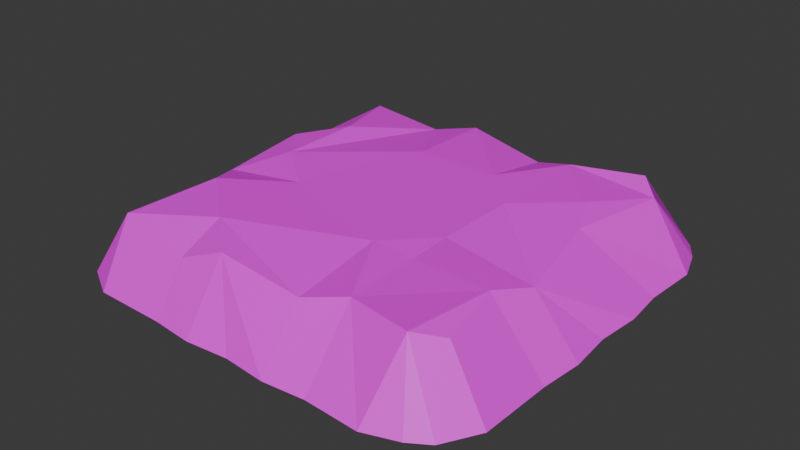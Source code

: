 # Source: DustPileLarge02UW.blend  (saved by Blender 4.5.87; exported with 4.5.12 LTS)
import bpy
from mathutils import Matrix  # noqa: F401  (used for matrix-valued properties, if any)

bpy.ops.wm.read_factory_settings(use_empty=True)
scene = bpy.context.scene
scene.name = 'Scene'

# ---- collections
col_collection = bpy.data.collections.new('Collection'); scene.collection.children.link(col_collection)

# ---- images (referenced by path relative to the original .blend; pixels are not part of the script)
import os
ASSET_DIR = os.environ.get("B2B_ASSET_DIR", "")  # directory of the original .blend (textures are referenced by path, not embedded)
HERE = os.path.dirname(os.path.abspath(__file__))  # packed textures are extracted next to this script under _unpacked/

def load_image(name, relpath, width, height, colorspace="sRGB"):
    """Load a texture the original file referenced (path relative to the .blend, or extracted next to this script)."""
    p = next((c for c in (os.path.join(HERE, relpath), os.path.join(ASSET_DIR, relpath)) if relpath and os.path.exists(c)), "")
    if p:
        img = bpy.data.images.load(p, check_existing=True)
        img.name = name
    else:  # same state as the original file: an image datablock whose file is absent (Cycles renders it pink)
        img = bpy.data.images.new(name, width, height)
        img.source = "FILE"
        img.filepath = "//" + (relpath or name)
    img.colorspace_settings.name = colorspace
    return img
img_file784_003 = load_image('file784.003', 'PolygonWestern_Texture.psd', 1024, 1024, 'sRGB')

# ---- materials (node trees are filled in below, after node groups)
mat_lambert1_003 = bpy.data.materials.new('lambert1.003')
mat_lambert1_003.diffuse_color = (1.0, 1.0, 1.0, 1.0)
mat_lambert1_003.roughness = 0.5528

# ---- material node trees
mat_lambert1_003.use_nodes = True; mat_lambert1_003.node_tree.nodes.clear()
_N = mat_lambert1_003.node_tree.nodes; _L = mat_lambert1_003.node_tree.links
n0 = _N.new('ShaderNodeBsdfPrincipled'); n0.name = 'Principled BSDF'; n0.location = (-200, 100)
n0.inputs[2].default_value = 0.5528
n0.inputs[27].default_value = (0.0, 0.0, 0.0, 1.0)
n0.inputs[28].default_value = 1.0
n1 = _N.new('ShaderNodeOutputMaterial'); n1.name = 'Material Output'; n1.location = (200, 100)
n2 = _N.new('ShaderNodeNormalMap'); n2.name = 'Normal Map'; n2.location = (-600, -600)
n2.label = 'Normal/Map'
n3 = _N.new('ShaderNodeTexImage'); n3.name = 'Image Texture'; n3.location = (-600, 300)
n3.image = img_file784_003
_L.new(n0.outputs[0], n1.inputs[0])
_L.new(n2.outputs[0], n0.inputs[5])
_L.new(n3.outputs[0], n0.inputs[0])
n1.is_active_output = True

# ---- world
world_world = bpy.data.worlds.new('World'); scene.world = world_world
world_world.use_nodes = True; world_world.node_tree.nodes.clear()
_N = world_world.node_tree.nodes; _L = world_world.node_tree.links
n0 = _N.new('ShaderNodeOutputWorld'); n0.name = 'World Output'; n0.location = (200, 100)
n1 = _N.new('ShaderNodeBackground'); n1.name = 'Background'; n1.location = (-200, 100)
n1.inputs[0].default_value = (0.05088, 0.05088, 0.05088, 1.0)
_L.new(n1.outputs[0], n0.inputs[0])
n0.is_active_output = True
world_world.color = (0.05088, 0.05088, 0.05088)
world_world.sun_shadow_jitter_overblur = 0.0

# ---- meshes
me_mesh_005 = bpy.data.meshes.new('Mesh.005')
me_mesh_005.from_pydata([(-246.8, -27.39, 330.7), (-319.9, -27.39, 270.4), (330.7, -27.39, 246.8), (-337.5, -27.39, 218.9), (248.3, 72.33, 132.3), (-332.4, -27.39, 132.9), (-231.1, 77.18, 131.9), (-332.4, -27.39, -0.000156), (-332.4, -27.39, -132.9), (-246.8, -27.39, -330.7), (300.7, -27.39, 300.7), (-269.8, 56.78, 67.36), (130.9, 76.32, -65.43), (-65.43, 76.32, -130.9), (-132.3, 58.14, -248.3), (66.17, 56.78, -247.2), (-300.7, -27.39, -300.7), (132.9, -27.39, -332.4), (-300.7, -27.39, 300.7), (-264.2, 61.65, 264.2), (-132.8, 45.73, 282.3), (67.36, 56.78, 269.8), (-67.36, 70.96, 269.8), (0.0, -27.39, 332.4), (67.72, -27.39, 338.6), (132.9, -27.39, 332.4), (132.3, 72.33, 248.3), (218.9, -27.39, 337.5), (270.4, -27.39, 319.9), (234.1, 76.13, 268.1), (-253.3, 62.35, 137.7), (268.1, 64.01, 234.1), (-131.5, 78.44, 214.0), (65.43, 76.32, 130.9), (130.9, 73.13, 130.9), (332.4, -27.39, 132.9), (-338.6, -27.39, 67.72), (-130.9, 76.32, 65.43), (130.9, 76.32, 65.43), (338.6, -27.39, 67.72), (269.8, 55.6, 67.36), (-269.8, 70.96, -67.36), (-214.0, 78.44, -0.000156), (332.4, -27.39, -0.000156), (-338.6, -27.39, -67.72), (65.43, 76.32, -130.9), (338.6, -27.39, -67.72), (244.1, 70.96, -74.85), (-282.3, 45.73, -132.8), (-214.0, 78.44, -131.5), (214.0, 78.44, -131.5), (332.4, -27.39, -132.9), (-337.5, -27.39, -218.9), (-67.36, 70.96, -269.8), (337.5, -27.39, -218.9), (-319.9, -27.39, -270.4), (-264.2, 61.65, -264.2), (234.1, 76.13, -268.1), (268.1, 64.01, -234.1), (-67.72, -27.39, -338.6), (-132.9, -27.39, -332.4), (67.72, -27.39, -338.6), (0.0, -27.39, -332.4), (246.8, -27.39, -330.7), (319.9, -27.39, -270.4), (300.7, -27.39, -300.7), (-132.9, -27.39, 332.4), (-67.72, -27.39, 338.6), (131.9, 77.18, -231.1)], [], [(18, 19, 1), (0, 66, 20, 19), (18, 0, 19), (66, 67, 20), (20, 67, 22), (67, 23, 22), (23, 24, 22), (22, 24, 21), (24, 25, 26), (24, 26, 21), (25, 27, 26), (27, 28, 29), (27, 29, 26), (28, 10, 29), (1, 19, 3), (3, 19, 30), (19, 20, 32), (19, 32, 6), (19, 6, 30), (20, 22, 32), (22, 21, 32), (26, 34, 33), (21, 26, 33), (26, 4, 34), (29, 31, 4), (26, 29, 4), (29, 10, 2, 31), (31, 2, 35, 4), (3, 30, 5), (21, 33, 32), (5, 30, 36), (30, 11, 36), (30, 6, 11), (6, 37, 11), (6, 32, 37), (32, 33, 37), (33, 34, 38), (34, 4, 40, 38), (4, 39, 40), (4, 35, 39), (36, 11, 41), (36, 41, 7), (11, 37, 42), (11, 42, 41), (37, 33, 13), (33, 38, 13), (38, 40, 12), (39, 43, 40), (7, 41, 44), (37, 13, 42), (13, 38, 45), (38, 12, 45), (12, 40, 47), (40, 46, 47), (40, 43, 46), (44, 41, 48), (44, 48, 8), (41, 42, 49), (41, 49, 48), (42, 14, 49), (42, 13, 14), (12, 47, 50), (46, 51, 47), (8, 48, 52), (13, 45, 53), (45, 12, 68), (12, 50, 68), (47, 51, 54), (52, 48, 56), (52, 56, 55), (48, 49, 56), (49, 14, 56), (13, 53, 14), (53, 45, 15), (45, 68, 15), (68, 57, 15), (50, 58, 68), (50, 47, 58), (68, 58, 57), (47, 54, 58), (58, 54, 64), (55, 56, 16), (56, 9, 16), (56, 14, 60, 9), (14, 53, 59), (14, 59, 60), (59, 53, 62), (53, 15, 61), (53, 61, 62), (15, 57, 61), (61, 57, 17), (57, 63, 17), (57, 58, 65, 63), (58, 64, 65)])
me_mesh_005.polygons.foreach_set('use_smooth', [True] * 94)
_k = set([(0, 19), (1, 19), (2, 31), (3, 19), (3, 30), (4, 26), (4, 29), (4, 31), (4, 34), (4, 35), (4, 39), (4, 40), (5, 30), (6, 11), (6, 19), (6, 30), (6, 32), (6, 37), (7, 41), (8, 48), (9, 56), (10, 29), (11, 30), (11, 36), (11, 37), (11, 41), (11, 42), (12, 38), (12, 40), (12, 50), (12, 68), (13, 14), (13, 37), (13, 42), (13, 45), (13, 53), (14, 42), (14, 49), (14, 53), (14, 56), (14, 59), (14, 60), (15, 45), (15, 53), (15, 57), (15, 61), (15, 68), (16, 56), (17, 57), (18, 19), (19, 20), (19, 30), (19, 32), (20, 22), (20, 32), (20, 66), (20, 67), (21, 22), (21, 24), (21, 26), (21, 32), (21, 33), (22, 23), (22, 24), (22, 32), (22, 67), (24, 26), (25, 26), (26, 27), (26, 29), (26, 33), (26, 34), (27, 29), (28, 29), (29, 31), (30, 36), (32, 33), (33, 34), (33, 37), (33, 38), (34, 38), (36, 41), (37, 42), (38, 40), (39, 40), (40, 43), (40, 46), (40, 47), (41, 42), (41, 44), (41, 48), (41, 49), (42, 49), (44, 48), (45, 53), (45, 68), (47, 50), (47, 51), (47, 54), (47, 58), (48, 49), (48, 52), (48, 56), (49, 56), (50, 58), (50, 68), (52, 56), (53, 59), (53, 61), (53, 62), (54, 58), (55, 56), (57, 58), (57, 61), (57, 63), (57, 68), (58, 64), (58, 65), (58, 68)])
me_mesh_005.attributes.new('sharp_edge', 'BOOLEAN', 'EDGE').data.foreach_set('value', [ (min(e.vertices), max(e.vertices)) in _k for e in me_mesh_005.edges])
_uv = me_mesh_005.uv_layers.new(name='map1')
_uv.uv.foreach_set('vector', [0.05595, 0.05605, 0.1127, 0.1108, 0.02753, 0.1007, 0.1355, 0.01171, 0.3036, 0.009238, 0.3062, 0.08391, 0.1127, 0.1108, 0.05595, 0.05605, 0.1355, 0.01171, 0.1127, 0.1108, 0.3036, 0.009238, 0.3999, 3.173e-05, 0.3062, 0.08391, 0.3062, 0.08391, 0.3999, 3.173e-05, 0.4037, 0.1026, 0.3999, 3.173e-05, 0.4999, 0.009207, 0.4037, 0.1026, 0.4999, 0.009207, 0.5998, 0.0, 0.4037, 0.1026, 0.4037, 0.1026, 0.5998, 0.0, 0.6021, 0.1025, 0.5998, 0.0, 0.6961, 0.009176, 0.6985, 0.1343, 0.5998, 0.0, 0.6985, 0.1343, 0.6021, 0.1025, 0.6961, 0.009176, 0.823, 0.001497, 0.6985, 0.1343, 0.823, 0.001497, 0.8991, 0.02749, 0.8489, 0.1051, 0.823, 0.001497, 0.8489, 0.1051, 0.6985, 0.1343, 0.8991, 0.02749, 0.9438, 0.05591, 0.8489, 0.1051, 0.02753, 0.1007, 0.1127, 0.1108, 0.001531, 0.1769, 0.001531, 0.1769, 0.1127, 0.1108, 0.1288, 0.2977, 0.1127, 0.1108, 0.3062, 0.08391, 0.3092, 0.1852, 0.1127, 0.1108, 0.3092, 0.1852, 0.1621, 0.3064, 0.1127, 0.1108, 0.1621, 0.3064, 0.1288, 0.2977, 0.3062, 0.08391, 0.4037, 0.1026, 0.3092, 0.1852, 0.4037, 0.1026, 0.6021, 0.1025, 0.3092, 0.1852, 0.6985, 0.1343, 0.6964, 0.3078, 0.5999, 0.3078, 0.6021, 0.1025, 0.6985, 0.1343, 0.5999, 0.3078, 0.6985, 0.1343, 0.8698, 0.3056, 0.6964, 0.3078, 0.8489, 0.1051, 0.8988, 0.1552, 0.8698, 0.3056, 0.6985, 0.1343, 0.8489, 0.1051, 0.8698, 0.3056, 0.8489, 0.1051, 0.9438, 0.05591, 0.9881, 0.1354, 0.8988, 0.1552, 0.8988, 0.1552, 0.9881, 0.1354, 0.9906, 0.3036, 0.8698, 0.3056, 0.001531, 0.1769, 0.1288, 0.2977, 0.009189, 0.3038, 0.6021, 0.1025, 0.5999, 0.3078, 0.3092, 0.1852, 0.009189, 0.3038, 0.1288, 0.2977, 0.0, 0.4001, 0.1288, 0.2977, 0.1043, 0.4015, 0.0, 0.4001, 0.1288, 0.2977, 0.1621, 0.3064, 0.1043, 0.4015, 0.1621, 0.3064, 0.3101, 0.4045, 0.1043, 0.4015, 0.1621, 0.3064, 0.3092, 0.1852, 0.3101, 0.4045, 0.3092, 0.1852, 0.5999, 0.3078, 0.3101, 0.4045, 0.5999, 0.3078, 0.6964, 0.3078, 0.6965, 0.4044, 0.6964, 0.3078, 0.8698, 0.3056, 0.9009, 0.4013, 0.6965, 0.4044, 0.8698, 0.3056, 0.9997, 0.3999, 0.9009, 0.4013, 0.8698, 0.3056, 0.9906, 0.3036, 0.9997, 0.3999, 0.0, 0.4001, 0.1043, 0.4015, 0.1048, 0.6006, 0.0, 0.4001, 0.1048, 0.6006, 0.009189, 0.5001, 0.1043, 0.4015, 0.3101, 0.4045, 0.1875, 0.5012, 0.1043, 0.4015, 0.1875, 0.5012, 0.1048, 0.6006, 0.3101, 0.4045, 0.5999, 0.3078, 0.4067, 0.6944, 0.5999, 0.3078, 0.6965, 0.4044, 0.4067, 0.6944, 0.6965, 0.4044, 0.9009, 0.4013, 0.6965, 0.5977, 0.9997, 0.3999, 0.9906, 0.4999, 0.9009, 0.4013, 0.009189, 0.5001, 0.1048, 0.6006, 0.0, 0.6001, 0.3101, 0.4045, 0.4067, 0.6944, 0.1875, 0.5012, 0.4067, 0.6944, 0.6965, 0.4044, 0.5999, 0.6943, 0.6965, 0.4044, 0.6965, 0.5977, 0.5999, 0.6943, 0.6965, 0.5977, 0.9009, 0.4013, 0.8635, 0.6115, 0.9009, 0.4013, 0.9997, 0.5999, 0.8635, 0.6115, 0.9009, 0.4013, 0.9906, 0.4999, 0.9997, 0.5999, 0.0, 0.6001, 0.1048, 0.6006, 0.0855, 0.697, 0.0, 0.6001, 0.0855, 0.697, 0.009189, 0.6964, 0.1048, 0.6006, 0.1875, 0.5012, 0.1875, 0.6954, 0.1048, 0.6006, 0.1875, 0.6954, 0.0855, 0.697, 0.1875, 0.5012, 0.3074, 0.8676, 0.1875, 0.6954, 0.1875, 0.5012, 0.4067, 0.6944, 0.3074, 0.8676, 0.6965, 0.5977, 0.8635, 0.6115, 0.8193, 0.6953, 0.9997, 0.5999, 0.9906, 0.6962, 0.8635, 0.6115, 0.009189, 0.6964, 0.0855, 0.697, 0.001531, 0.8233, 0.4067, 0.6944, 0.5999, 0.6943, 0.4037, 0.8994, 0.5999, 0.6943, 0.6965, 0.5977, 0.6981, 0.8423, 0.6965, 0.5977, 0.8193, 0.6953, 0.6981, 0.8423, 0.8635, 0.6115, 0.9906, 0.6962, 0.9982, 0.8231, 0.001531, 0.8233, 0.0855, 0.697, 0.1127, 0.8912, 0.001531, 0.8233, 0.1127, 0.8912, 0.02753, 0.8994, 0.0855, 0.697, 0.1875, 0.6954, 0.1127, 0.8912, 0.1875, 0.6954, 0.3074, 0.8676, 0.1127, 0.8912, 0.4067, 0.6944, 0.4037, 0.8994, 0.3074, 0.8676, 0.4037, 0.8994, 0.5999, 0.6943, 0.6004, 0.866, 0.5999, 0.6943, 0.6981, 0.8423, 0.6004, 0.866, 0.6981, 0.8423, 0.8489, 0.897, 0.6004, 0.866, 0.8193, 0.6953, 0.8988, 0.8465, 0.6981, 0.8423, 0.8193, 0.6953, 0.8635, 0.6115, 0.8988, 0.8465, 0.6981, 0.8423, 0.8988, 0.8465, 0.8489, 0.897, 0.8635, 0.6115, 0.9982, 0.8231, 0.8988, 0.8465, 0.8988, 0.8465, 0.9982, 0.8231, 0.9722, 0.8993, 0.02753, 0.8994, 0.1127, 0.8912, 0.05595, 0.9441, 0.1127, 0.8912, 0.1355, 0.9884, 0.05595, 0.9441, 0.1127, 0.8912, 0.3074, 0.8676, 0.3036, 0.9908, 0.1355, 0.9884, 0.3074, 0.8676, 0.4037, 0.8994, 0.3999, 1.0, 0.3074, 0.8676, 0.3999, 1.0, 0.3036, 0.9908, 0.3999, 1.0, 0.4037, 0.8994, 0.4999, 0.9908, 0.4037, 0.8994, 0.6004, 0.866, 0.5998, 1.0, 0.4037, 0.8994, 0.5998, 1.0, 0.4999, 0.9908, 0.6004, 0.866, 0.8489, 0.897, 0.5998, 1.0, 0.5998, 1.0, 0.8489, 0.897, 0.6961, 0.9908, 0.8489, 0.897, 0.8643, 0.9883, 0.6961, 0.9908, 0.8489, 0.897, 0.8988, 0.8465, 0.9438, 0.944, 0.8643, 0.9883, 0.8988, 0.8465, 0.9722, 0.8993, 0.9438, 0.944])
me_mesh_005.materials.append(mat_lambert1_003)
me_mesh_005.update()
me_mesh_005.normals_split_custom_set([tuple(v) for v in zip(*[iter([-0.7345, 0.492, 0.4674, -0.7345, 0.492, 0.4674, -0.7345, 0.492, 0.4674, -0.02768, 0.5813, 0.8132, -0.02768, 0.5813, 0.8132, -0.02768, 0.5813, 0.8132, -0.02768, 0.5813, 0.8132, -0.4254, 0.4865, 0.7631, -0.4254, 0.4865, 0.7631, -0.4254, 0.4865, 0.7631, -0.0785, 0.5632, 0.8226, -0.0785, 0.5632, 0.8226, -0.0785, 0.5632, 0.8226, -0.06419, 0.5721, 0.8177, -0.06419, 0.5721, 0.8177, -0.06419, 0.5721, 0.8177, 0.07512, 0.5713, 0.8173, 0.07512, 0.5713, 0.8173, 0.07512, 0.5713, 0.8173, -0.07949, 0.4957, 0.8649, -0.07949, 0.4957, 0.8649, -0.07949, 0.4957, 0.8649, 0.06651, 0.6316, 0.7725, 0.06651, 0.6316, 0.7725, 0.06651, 0.6316, 0.7725, 0.07274, 0.6431, 0.7623, 0.07274, 0.6431, 0.7623, 0.07274, 0.6431, 0.7623, 0.1042, 0.6296, 0.7699, 0.1042, 0.6296, 0.7699, 0.1042, 0.6296, 0.7699, -0.0461, 0.6437, 0.7639, -0.0461, 0.6437, 0.7639, -0.0461, 0.6437, 0.7639, 0.2788, 0.5063, 0.8161, 0.2788, 0.5063, 0.8161, 0.2788, 0.5063, 0.8161, -0.178, 0.5659, 0.805, -0.178, 0.5659, 0.805, -0.178, 0.5659, 0.805, 0.4582, 0.5212, 0.72, 0.4582, 0.5212, 0.72, 0.4582, 0.5212, 0.72, -0.8063, 0.5235, 0.2754, -0.8063, 0.5235, 0.2754, -0.8063, 0.5235, 0.2754, -0.755, 0.6529, -0.06141, -0.755, 0.6529, -0.06141, -0.755, 0.6529, -0.06141, 0.04968, 0.9006, 0.4319, 0.04968, 0.9006, 0.4319, 0.04968, 0.9006, 0.4319, -0.08989, 0.9915, 0.09384, -0.08989, 0.9915, 0.09384, -0.08989, 0.9915, 0.09384, -0.5623, 0.8258, -0.04385, -0.5623, 0.8258, -0.04385, -0.5623, 0.8258, -0.04385, -0.2577, 0.8735, 0.4131, -0.2577, 0.8735, 0.4131, -0.2577, 0.8735, 0.4131, 0.1047, 0.9944, 0.01283, 0.1047, 0.9944, 0.01283, 0.1047, 0.9944, 0.01283, 0.04868, 0.9988, 0.006218, 0.04868, 0.9988, 0.006218, 0.04868, 0.9988, 0.006218, -0.1867, 0.9725, 0.1393, -0.1867, 0.9725, 0.1393, -0.1867, 0.9725, 0.1393, 0.006736, 1.0, 0.006735, 0.006736, 1.0, 0.006735, 0.006736, 1.0, 0.006735, 0.344, 0.9389, 0.009699, 0.344, 0.9389, 0.009699, 0.344, 0.9389, 0.009699, -0.03128, 0.999, -0.03128, -0.03128, 0.999, -0.03128, -0.03128, 0.999, -0.03128, 0.7016, 0.5657, 0.4333, 0.7016, 0.5657, 0.4333, 0.7016, 0.5657, 0.4333, 0.7016, 0.5657, 0.4333, 0.7941, 0.6062, -0.04355, 0.7941, 0.6062, -0.04355, 0.7941, 0.6062, -0.04355, 0.7941, 0.6062, -0.04355, -0.7486, 0.6615, -0.04518, -0.7486, 0.6615, -0.04518, -0.7486, 0.6615, -0.04518, 0.06888, 0.988, 0.138, 0.06888, 0.988, 0.138, 0.06888, 0.988, 0.138, -0.7504, 0.6571, 0.07161, -0.7504, 0.6571, 0.07161, -0.7504, 0.6571, 0.07161, -0.7675, 0.6278, 0.13, -0.7675, 0.6278, 0.13, -0.7675, 0.6278, 0.13, -0.543, 0.8375, 0.06077, -0.543, 0.8375, 0.06077, -0.543, 0.8375, 0.06077, -0.1388, 0.9652, -0.2218, -0.1388, 0.9652, -0.2218, -0.1388, 0.9652, -0.2218, -0.0008866, 0.9999, -0.01432, -0.0005534, 0.9999, -0.01432, -0.0005477, 0.9999, -0.01432, -0.0005534, 0.9999, -0.01432, 0.004765, 0.9999, -0.01429, -0.0005477, 0.9999, -0.01432, 0.04863, 0.9976, 0.04863, 0.04863, 0.9976, 0.04863, 0.04863, 0.9976, 0.04863, 0.08445, 0.9924, -0.0891, 0.08445, 0.9924, -0.0891, 0.08445, 0.9924, -0.0891, 0.08445, 0.9924, -0.0891, 0.7666, 0.6358, 0.09009, 0.7666, 0.6358, 0.09009, 0.7666, 0.6358, 0.09009, 0.7623, 0.6431, 0.07274, 0.7623, 0.6431, 0.07274, 0.7623, 0.6431, 0.07274, -0.7725, 0.6316, 0.06651, -0.7725, 0.6316, 0.06651, -0.7725, 0.6316, 0.06651, -0.8649, 0.4957, -0.07949, -0.8649, 0.4957, -0.07949, -0.8649, 0.4957, -0.07949, -0.1337, 0.9704, 0.2013, -0.1337, 0.9704, 0.2013, -0.1337, 0.9704, 0.2013, -0.2512, 0.9626, 0.1014, -0.2512, 0.9626, 0.1014, -0.2512, 0.9626, 0.1014, 0.0, 1.0, -4.562e-08, 0.0, 1.0, 2.906e-08, 0.0, 1.0, -3.756e-08, 0.0, 1.0, 2.906e-08, 0.0, 1.0, 3.573e-08, 0.0, 1.0, -3.756e-08, 0.1475, 0.9891, 0.0, 0.1475, 0.9891, 0.0, 0.1475, 0.9891, 0.0, 0.7682, 0.6364, -0.0706, 0.7682, 0.6364, -0.0706, 0.7682, 0.6364, -0.0706, -0.8173, 0.5713, 0.07512, -0.8173, 0.5713, 0.07512, -0.8173, 0.5713, 0.07512, 0.02026, 0.9998, 0.006755, 0.02026, 0.9998, 0.006755, 0.02026, 0.9998, 0.006755, 0.0, 1.0, -3.756e-08, 0.0, 1.0, 3.573e-08, 0.0002844, 1.0, -0.0002844, 0.0, 1.0, 3.573e-08, -0.00418, 1.0, 0.00418, 0.0002844, 1.0, -0.0002844, 0.05537, 0.9933, 0.1013, 0.05507, 0.9937, 0.09739, 0.05538, 0.9933, 0.1013, 0.7219, 0.6897, -0.05614, 0.7219, 0.6896, -0.05732, 0.7218, 0.6889, -0.06651, 0.8248, 0.5603, 0.07581, 0.8248, 0.5603, 0.07581, 0.8248, 0.5603, 0.07581, -0.8177, 0.5721, -0.06419, -0.8177, 0.5721, -0.06419, -0.8177, 0.5721, -0.06419, -0.8226, 0.5631, -0.07849, -0.8226, 0.5631, -0.07849, -0.8226, 0.5631, -0.07849, -0.1327, 0.9912, 0.0, -0.1327, 0.9912, 0.0, -0.1327, 0.9912, 0.0, -0.4131, 0.8735, -0.2577, -0.4131, 0.8735, -0.2577, -0.4131, 0.8735, -0.2577, 0.2413, 0.9705, 0.0, 0.2413, 0.9705, 0.0, 0.2413, 0.9705, 0.0, -0.08055, 0.9909, -0.1075, -0.08055, 0.9909, -0.1075, -0.08055, 0.9909, -0.1075, 0.05537, 0.9933, 0.1013, 0.05538, 0.9933, 0.1013, 0.0554, 0.9933, 0.1016, 0.7219, 0.6896, -0.05732, 0.7218, 0.6887, -0.06887, 0.7218, 0.6889, -0.06651, -0.8242, 0.564, 0.04974, -0.8242, 0.564, 0.04974, -0.8242, 0.564, 0.04974, 0.0, 0.9993, -0.03848, 0.0, 0.9993, -0.03848, 0.0, 0.9993, -0.03848, 0.0002844, 1.0, -0.0002844, -0.00418, 1.0, 0.00418, -0.005176, 1.0, 0.005176, -0.02155, 0.9998, 0.005073, -0.02155, 0.9998, 0.005073, -0.02155, 0.9998, 0.005073, 0.7566, 0.6523, 0.04566, 0.7566, 0.6523, 0.04566, 0.7566, 0.6523, 0.04566, -0.7794, 0.6257, -0.03141, -0.7794, 0.6257, -0.03141, -0.7794, 0.6257, -0.03141, -0.8063, 0.5235, -0.2754, -0.8063, 0.5235, -0.2754, -0.8063, 0.5235, -0.2754, -0.4319, 0.9006, 0.04968, -0.4319, 0.9006, 0.04968, -0.4319, 0.9006, 0.04968, 0.04343, 0.989, -0.1416, 0.04343, 0.989, -0.1416, 0.04343, 0.989, -0.1416, -0.2047, 0.9782, -0.03483, -0.2047, 0.9782, -0.03483, -0.2047, 0.9782, -0.03483, 0.1315, 0.9778, -0.1633, 0.1315, 0.9778, -0.1633, 0.1315, 0.9778, -0.1633, -0.2561, 0.953, -0.1616, -0.2561, 0.953, -0.1616, -0.2561, 0.953, -0.1616, -0.158, 0.8734, -0.4608, -0.158, 0.8734, -0.4608, -0.158, 0.8734, -0.4608, 0.0939, 0.9915, -0.08994, 0.0939, 0.9915, -0.08994, 0.0939, 0.9915, -0.08994, 0.2493, 0.9684, -0.004627, 0.2493, 0.9684, -0.004627, 0.2493, 0.9684, -0.004627, 0.09857, 0.9645, 0.2448, 0.09857, 0.9645, 0.2448, 0.09857, 0.9645, 0.2448, 0.7856, 0.6119, 0.09202, 0.7856, 0.6119, 0.09202, 0.7856, 0.6119, 0.09202, 0.788, 0.5537, -0.2692, 0.788, 0.5537, -0.2692, 0.788, 0.5537, -0.2692, -0.7345, 0.492, -0.4674, -0.7345, 0.492, -0.4674, -0.7345, 0.492, -0.4674, -0.4254, 0.4865, -0.7631, -0.4254, 0.4865, -0.7631, -0.4254, 0.4865, -0.7631, 0.05316, 0.655, -0.7537, 0.05316, 0.655, -0.7537, 0.05316, 0.655, -0.7537, 0.05316, 0.655, -0.7537, -0.3589, 0.5358, -0.7643, -0.3589, 0.5358, -0.7643, -0.3589, 0.5358, -0.7643, -0.06787, 0.6996, -0.7113, -0.06787, 0.6996, -0.7113, -0.06787, 0.6996, -0.7113, 0.07512, 0.5713, -0.8173, 0.07512, 0.5713, -0.8173, 0.07512, 0.5713, -0.8173, 0.189, 0.7237, -0.6637, 0.189, 0.7237, -0.6637, 0.189, 0.7237, -0.6637, -0.07949, 0.4957, -0.8649, -0.07949, 0.4957, -0.8649, -0.07949, 0.4957, -0.8649, -0.1668, 0.7237, -0.6697, -0.1668, 0.7237, -0.6697, -0.1668, 0.7237, -0.6697, 0.08411, 0.4647, -0.8815, 0.08411, 0.4647, -0.8815, 0.08411, 0.4647, -0.8815, 0.01242, 0.5184, -0.8551, 0.01242, 0.5184, -0.8551, 0.01242, 0.5184, -0.8551, 0.5406, 0.5485, -0.6379, 0.5406, 0.5485, -0.6379, 0.5406, 0.5485, -0.6379, 0.5406, 0.5485, -0.6379, 0.6938, 0.5689, -0.4415, 0.6938, 0.5689, -0.4415, 0.6938, 0.5689, -0.4415])] * 3)])

# ---- objects
ob_sm_env_dustpile_large_02 = bpy.data.objects.new('SM_Env_DustPile_Large_02', me_mesh_005)

# ---- transforms, parenting, visibility, modifiers, constraints
ob_sm_env_dustpile_large_02.location = (0.0, 0.0, 0.0)
ob_sm_env_dustpile_large_02.rotation_euler = (1.571, -0.0, 0.0)
ob_sm_env_dustpile_large_02.scale = (0.01, 0.01, 0.01)
ob_sm_env_dustpile_large_02.color = (0.8, 0.8, 0.8, 1.0)

# ---- collection membership
col_collection.objects.link(ob_sm_env_dustpile_large_02)

# ---- scene / render settings (as saved in the file)
scene.frame_start = 1; scene.frame_end = 250; scene.frame_set(1)
scene.render.engine = 'BLENDER_EEVEE_NEXT'
bpy.context.view_layer.update()

# ---- added for rendering (the .blend has no active camera and no usable light): camera, sun
cam_auto = bpy.data.cameras.new('AutoCamera')
cam_auto.lens = 50.0
cam_auto.sensor_width = 36.0
cam_auto.clip_end = 1000.0
ob_auto_camera = bpy.data.objects.new('AutoCamera', cam_auto)
scene.collection.objects.link(ob_auto_camera)
ob_auto_camera.location = (8.91443, -10.6973, 7.38679)
ob_auto_camera.rotation_euler = (1.09748, -7.21219e-08, 0.694738)
scene.camera = ob_auto_camera
light_auto_sun = bpy.data.lights.new('AutoSun', 'SUN')
light_auto_sun.energy = 3.0
light_auto_sun.angle = 0.0523599
ob_auto_sun = bpy.data.objects.new('AutoSun', light_auto_sun)
scene.collection.objects.link(ob_auto_sun)
ob_auto_sun.rotation_euler = (0.872665, 0.174533, 0.523599)
bpy.context.view_layer.update()
